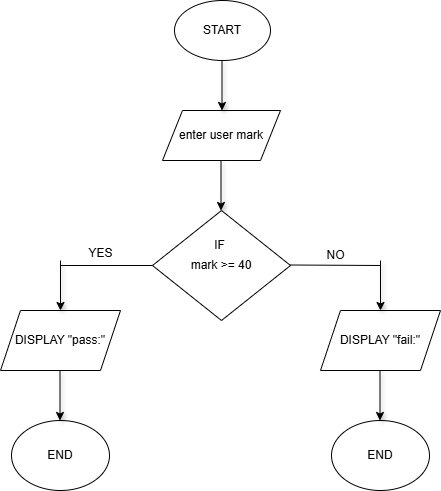

The diagram above was exported from draw.io. Its source (the exported page's mxGraphModel, read from the mxfile embedded in the PNG):
<mxGraphModel dx="1455" dy="764" grid="1" gridSize="10" guides="1" tooltips="1" connect="1" arrows="1" fold="1" page="1" pageScale="1" pageWidth="827" pageHeight="1169" math="0" shadow="0">
  <root>
    <mxCell id="0" />
    <mxCell id="1" parent="0" />
    <mxCell id="q-RDnk8KpgFrGY6dCBXc-1" value="END" style="ellipse;whiteSpace=wrap;html=1;" vertex="1" parent="1">
      <mxGeometry x="191" y="500" width="98" height="70" as="geometry" />
    </mxCell>
    <mxCell id="q-RDnk8KpgFrGY6dCBXc-2" value="START" style="ellipse;whiteSpace=wrap;html=1;" vertex="1" parent="1">
      <mxGeometry x="354" y="80" width="96" height="60" as="geometry" />
    </mxCell>
    <mxCell id="q-RDnk8KpgFrGY6dCBXc-3" value="enter user mark" style="shape=parallelogram;perimeter=parallelogramPerimeter;whiteSpace=wrap;html=1;fixedSize=1;" vertex="1" parent="1">
      <mxGeometry x="342" y="190" width="118" height="50" as="geometry" />
    </mxCell>
    <mxCell id="q-RDnk8KpgFrGY6dCBXc-4" value="mark &amp;gt;= 40" style="rhombus;whiteSpace=wrap;html=1;" vertex="1" parent="1">
      <mxGeometry x="332" y="290" width="138" height="110" as="geometry" />
    </mxCell>
    <mxCell id="q-RDnk8KpgFrGY6dCBXc-5" value="DISPLAY &quot;pass:&quot;" style="shape=parallelogram;perimeter=parallelogramPerimeter;whiteSpace=wrap;html=1;fixedSize=1;" vertex="1" parent="1">
      <mxGeometry x="180" y="390" width="120" height="60" as="geometry" />
    </mxCell>
    <mxCell id="q-RDnk8KpgFrGY6dCBXc-6" value="DISPLAY &quot;fail:&quot;" style="shape=parallelogram;perimeter=parallelogramPerimeter;whiteSpace=wrap;html=1;fixedSize=1;" vertex="1" parent="1">
      <mxGeometry x="500" y="390" width="120" height="60" as="geometry" />
    </mxCell>
    <mxCell id="q-RDnk8KpgFrGY6dCBXc-7" value="" style="endArrow=none;html=1;rounded=0;" edge="1" parent="1">
      <mxGeometry width="50" height="50" relative="1" as="geometry">
        <mxPoint x="240" y="345" as="sourcePoint" />
        <mxPoint x="332" y="345" as="targetPoint" />
      </mxGeometry>
    </mxCell>
    <mxCell id="q-RDnk8KpgFrGY6dCBXc-8" value="" style="endArrow=classic;html=1;rounded=0;shadow=1;" edge="1" parent="1">
      <mxGeometry width="50" height="50" relative="1" as="geometry">
        <mxPoint x="401.5" y="140" as="sourcePoint" />
        <mxPoint x="401.5" y="190" as="targetPoint" />
      </mxGeometry>
    </mxCell>
    <mxCell id="q-RDnk8KpgFrGY6dCBXc-9" value="" style="endArrow=classic;html=1;rounded=0;shadow=1;" edge="1" parent="1">
      <mxGeometry width="50" height="50" relative="1" as="geometry">
        <mxPoint x="400.5" y="240" as="sourcePoint" />
        <mxPoint x="400.5" y="290" as="targetPoint" />
      </mxGeometry>
    </mxCell>
    <mxCell id="q-RDnk8KpgFrGY6dCBXc-10" value="" style="endArrow=none;html=1;rounded=0;" edge="1" parent="1">
      <mxGeometry width="50" height="50" relative="1" as="geometry">
        <mxPoint x="470" y="344.5" as="sourcePoint" />
        <mxPoint x="560" y="345" as="targetPoint" />
      </mxGeometry>
    </mxCell>
    <mxCell id="q-RDnk8KpgFrGY6dCBXc-11" value="" style="endArrow=classic;html=1;rounded=0;shadow=1;" edge="1" parent="1">
      <mxGeometry width="50" height="50" relative="1" as="geometry">
        <mxPoint x="240" y="340" as="sourcePoint" />
        <mxPoint x="240" y="390" as="targetPoint" />
      </mxGeometry>
    </mxCell>
    <mxCell id="q-RDnk8KpgFrGY6dCBXc-12" value="" style="endArrow=classic;html=1;rounded=0;shadow=1;" edge="1" parent="1">
      <mxGeometry width="50" height="50" relative="1" as="geometry">
        <mxPoint x="560" y="340" as="sourcePoint" />
        <mxPoint x="560" y="390" as="targetPoint" />
      </mxGeometry>
    </mxCell>
    <mxCell id="q-RDnk8KpgFrGY6dCBXc-13" value="IF" style="text;html=1;align=center;verticalAlign=middle;resizable=0;points=[];autosize=1;strokeColor=none;fillColor=none;" vertex="1" parent="1">
      <mxGeometry x="384" y="310" width="30" height="30" as="geometry" />
    </mxCell>
    <mxCell id="q-RDnk8KpgFrGY6dCBXc-14" value="NO" style="text;html=1;align=center;verticalAlign=middle;resizable=0;points=[];autosize=1;strokeColor=none;fillColor=none;" vertex="1" parent="1">
      <mxGeometry x="495" y="320" width="40" height="30" as="geometry" />
    </mxCell>
    <mxCell id="q-RDnk8KpgFrGY6dCBXc-15" value="YES" style="text;html=1;align=center;verticalAlign=middle;resizable=0;points=[];autosize=1;strokeColor=none;fillColor=none;" vertex="1" parent="1">
      <mxGeometry x="255" y="318" width="50" height="30" as="geometry" />
    </mxCell>
    <mxCell id="q-RDnk8KpgFrGY6dCBXc-16" value="END" style="ellipse;whiteSpace=wrap;html=1;" vertex="1" parent="1">
      <mxGeometry x="511" y="500" width="98" height="70" as="geometry" />
    </mxCell>
    <mxCell id="q-RDnk8KpgFrGY6dCBXc-17" value="" style="endArrow=classic;html=1;rounded=0;shadow=1;" edge="1" parent="1">
      <mxGeometry width="50" height="50" relative="1" as="geometry">
        <mxPoint x="239.5" y="450" as="sourcePoint" />
        <mxPoint x="239.5" y="500" as="targetPoint" />
      </mxGeometry>
    </mxCell>
    <mxCell id="q-RDnk8KpgFrGY6dCBXc-18" value="" style="endArrow=classic;html=1;rounded=0;shadow=1;" edge="1" parent="1">
      <mxGeometry width="50" height="50" relative="1" as="geometry">
        <mxPoint x="559.5" y="450" as="sourcePoint" />
        <mxPoint x="559.5" y="500" as="targetPoint" />
      </mxGeometry>
    </mxCell>
  </root>
</mxGraphModel>